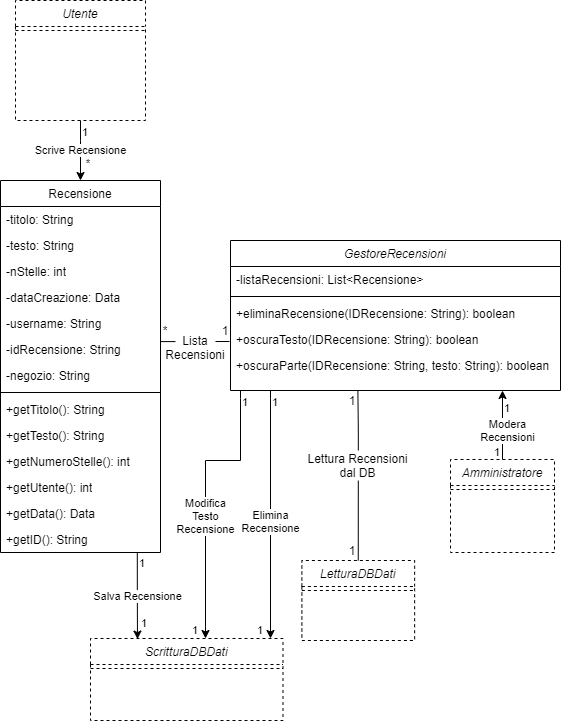

The diagram above was exported from draw.io. Its source (the exported page's mxGraphModel, read from the mxfile embedded in the PNG):
<mxGraphModel dx="905" dy="1499" grid="1" gridSize="10" guides="1" tooltips="1" connect="1" arrows="1" fold="1" page="1" pageScale="1" pageWidth="1169" pageHeight="827" math="0" shadow="0">
  <root>
    <mxCell id="0" />
    <mxCell id="1" parent="0" />
    <mxCell id="IT6hAwfxPftDwJqjJo3U-26" value="Amministratore" style="swimlane;fontStyle=2;align=center;verticalAlign=top;childLayout=stackLayout;horizontal=1;startSize=26;horizontalStack=0;resizeParent=1;resizeLast=0;collapsible=1;marginBottom=0;rounded=0;shadow=0;strokeWidth=1;dashed=1;" vertex="1" parent="1">
      <mxGeometry x="990" y="29" width="104" height="93" as="geometry">
        <mxRectangle x="960" y="120" width="160" height="26" as="alternateBounds" />
      </mxGeometry>
    </mxCell>
    <mxCell id="IT6hAwfxPftDwJqjJo3U-30" value="" style="line;html=1;strokeWidth=1;align=left;verticalAlign=middle;spacingTop=-1;spacingLeft=3;spacingRight=3;rotatable=0;labelPosition=right;points=[];portConstraint=eastwest;dashed=1;" vertex="1" parent="IT6hAwfxPftDwJqjJo3U-26">
      <mxGeometry y="26" width="104" height="8" as="geometry" />
    </mxCell>
    <mxCell id="IT6hAwfxPftDwJqjJo3U-33" value="Recensione" style="swimlane;fontStyle=0;align=center;verticalAlign=top;childLayout=stackLayout;horizontal=1;startSize=26;horizontalStack=0;resizeParent=1;resizeLast=0;collapsible=1;marginBottom=0;rounded=0;shadow=0;strokeWidth=1;" vertex="1" parent="1">
      <mxGeometry x="540" y="-250" width="160" height="372" as="geometry">
        <mxRectangle x="340" y="380" width="170" height="26" as="alternateBounds" />
      </mxGeometry>
    </mxCell>
    <mxCell id="IT6hAwfxPftDwJqjJo3U-34" value="-titolo: String" style="text;align=left;verticalAlign=top;spacingLeft=4;spacingRight=4;overflow=hidden;rotatable=0;points=[[0,0.5],[1,0.5]];portConstraint=eastwest;" vertex="1" parent="IT6hAwfxPftDwJqjJo3U-33">
      <mxGeometry y="26" width="160" height="26" as="geometry" />
    </mxCell>
    <mxCell id="IT6hAwfxPftDwJqjJo3U-35" value="-testo: String" style="text;strokeColor=none;fillColor=none;align=left;verticalAlign=top;spacingLeft=4;spacingRight=4;overflow=hidden;rotatable=0;points=[[0,0.5],[1,0.5]];portConstraint=eastwest;whiteSpace=wrap;html=1;" vertex="1" parent="IT6hAwfxPftDwJqjJo3U-33">
      <mxGeometry y="52" width="160" height="26" as="geometry" />
    </mxCell>
    <mxCell id="IT6hAwfxPftDwJqjJo3U-36" value="-nStelle: int" style="text;strokeColor=none;fillColor=none;align=left;verticalAlign=top;spacingLeft=4;spacingRight=4;overflow=hidden;rotatable=0;points=[[0,0.5],[1,0.5]];portConstraint=eastwest;whiteSpace=wrap;html=1;" vertex="1" parent="IT6hAwfxPftDwJqjJo3U-33">
      <mxGeometry y="78" width="160" height="26" as="geometry" />
    </mxCell>
    <mxCell id="IT6hAwfxPftDwJqjJo3U-37" value="-dataCreazione: Data" style="text;strokeColor=none;fillColor=none;align=left;verticalAlign=top;spacingLeft=4;spacingRight=4;overflow=hidden;rotatable=0;points=[[0,0.5],[1,0.5]];portConstraint=eastwest;whiteSpace=wrap;html=1;" vertex="1" parent="IT6hAwfxPftDwJqjJo3U-33">
      <mxGeometry y="104" width="160" height="26" as="geometry" />
    </mxCell>
    <mxCell id="IT6hAwfxPftDwJqjJo3U-38" value="-username: String" style="text;strokeColor=none;fillColor=none;align=left;verticalAlign=top;spacingLeft=4;spacingRight=4;overflow=hidden;rotatable=0;points=[[0,0.5],[1,0.5]];portConstraint=eastwest;whiteSpace=wrap;html=1;" vertex="1" parent="IT6hAwfxPftDwJqjJo3U-33">
      <mxGeometry y="130" width="160" height="26" as="geometry" />
    </mxCell>
    <mxCell id="IT6hAwfxPftDwJqjJo3U-39" value="-idRecensione: String" style="text;strokeColor=none;fillColor=none;align=left;verticalAlign=top;spacingLeft=4;spacingRight=4;overflow=hidden;rotatable=0;points=[[0,0.5],[1,0.5]];portConstraint=eastwest;whiteSpace=wrap;html=1;" vertex="1" parent="IT6hAwfxPftDwJqjJo3U-33">
      <mxGeometry y="156" width="160" height="26" as="geometry" />
    </mxCell>
    <mxCell id="IT6hAwfxPftDwJqjJo3U-40" value="-negozio: String" style="text;strokeColor=none;fillColor=none;align=left;verticalAlign=top;spacingLeft=4;spacingRight=4;overflow=hidden;rotatable=0;points=[[0,0.5],[1,0.5]];portConstraint=eastwest;whiteSpace=wrap;html=1;" vertex="1" parent="IT6hAwfxPftDwJqjJo3U-33">
      <mxGeometry y="182" width="160" height="26" as="geometry" />
    </mxCell>
    <mxCell id="IT6hAwfxPftDwJqjJo3U-41" value="" style="line;html=1;strokeWidth=1;align=left;verticalAlign=middle;spacingTop=-1;spacingLeft=3;spacingRight=3;rotatable=0;labelPosition=right;points=[];portConstraint=eastwest;" vertex="1" parent="IT6hAwfxPftDwJqjJo3U-33">
      <mxGeometry y="208" width="160" height="8" as="geometry" />
    </mxCell>
    <mxCell id="IT6hAwfxPftDwJqjJo3U-42" value="+getTitolo(): String" style="text;strokeColor=none;fillColor=none;align=left;verticalAlign=top;spacingLeft=4;spacingRight=4;overflow=hidden;rotatable=0;points=[[0,0.5],[1,0.5]];portConstraint=eastwest;whiteSpace=wrap;html=1;" vertex="1" parent="IT6hAwfxPftDwJqjJo3U-33">
      <mxGeometry y="216" width="160" height="26" as="geometry" />
    </mxCell>
    <mxCell id="IT6hAwfxPftDwJqjJo3U-43" value="+getTesto(): String" style="text;strokeColor=none;fillColor=none;align=left;verticalAlign=top;spacingLeft=4;spacingRight=4;overflow=hidden;rotatable=0;points=[[0,0.5],[1,0.5]];portConstraint=eastwest;whiteSpace=wrap;html=1;" vertex="1" parent="IT6hAwfxPftDwJqjJo3U-33">
      <mxGeometry y="242" width="160" height="26" as="geometry" />
    </mxCell>
    <mxCell id="IT6hAwfxPftDwJqjJo3U-44" value="+getNumeroStelle(): int" style="text;strokeColor=none;fillColor=none;align=left;verticalAlign=top;spacingLeft=4;spacingRight=4;overflow=hidden;rotatable=0;points=[[0,0.5],[1,0.5]];portConstraint=eastwest;whiteSpace=wrap;html=1;" vertex="1" parent="IT6hAwfxPftDwJqjJo3U-33">
      <mxGeometry y="268" width="160" height="26" as="geometry" />
    </mxCell>
    <mxCell id="IT6hAwfxPftDwJqjJo3U-45" value="+getUtente(): int" style="text;strokeColor=none;fillColor=none;align=left;verticalAlign=top;spacingLeft=4;spacingRight=4;overflow=hidden;rotatable=0;points=[[0,0.5],[1,0.5]];portConstraint=eastwest;whiteSpace=wrap;html=1;" vertex="1" parent="IT6hAwfxPftDwJqjJo3U-33">
      <mxGeometry y="294" width="160" height="26" as="geometry" />
    </mxCell>
    <mxCell id="IT6hAwfxPftDwJqjJo3U-46" value="+getData(): Data" style="text;strokeColor=none;fillColor=none;align=left;verticalAlign=top;spacingLeft=4;spacingRight=4;overflow=hidden;rotatable=0;points=[[0,0.5],[1,0.5]];portConstraint=eastwest;whiteSpace=wrap;html=1;" vertex="1" parent="IT6hAwfxPftDwJqjJo3U-33">
      <mxGeometry y="320" width="160" height="26" as="geometry" />
    </mxCell>
    <mxCell id="IT6hAwfxPftDwJqjJo3U-47" value="+getID(): String" style="text;strokeColor=none;fillColor=none;align=left;verticalAlign=top;spacingLeft=4;spacingRight=4;overflow=hidden;rotatable=0;points=[[0,0.5],[1,0.5]];portConstraint=eastwest;whiteSpace=wrap;html=1;" vertex="1" parent="IT6hAwfxPftDwJqjJo3U-33">
      <mxGeometry y="346" width="160" height="26" as="geometry" />
    </mxCell>
    <mxCell id="IT6hAwfxPftDwJqjJo3U-48" value="ScritturaDBDati" style="swimlane;fontStyle=2;align=center;verticalAlign=top;childLayout=stackLayout;horizontal=1;startSize=26;horizontalStack=0;resizeParent=1;resizeLast=0;collapsible=1;marginBottom=0;rounded=0;shadow=0;strokeWidth=1;dashed=1;" vertex="1" parent="1">
      <mxGeometry x="630" y="208" width="192.5" height="82" as="geometry">
        <mxRectangle x="960" y="120" width="160" height="26" as="alternateBounds" />
      </mxGeometry>
    </mxCell>
    <mxCell id="IT6hAwfxPftDwJqjJo3U-49" value="" style="line;html=1;strokeWidth=1;align=left;verticalAlign=middle;spacingTop=-1;spacingLeft=3;spacingRight=3;rotatable=0;labelPosition=right;points=[];portConstraint=eastwest;dashed=1;" vertex="1" parent="IT6hAwfxPftDwJqjJo3U-48">
      <mxGeometry y="26" width="192.5" height="8" as="geometry" />
    </mxCell>
    <mxCell id="IT6hAwfxPftDwJqjJo3U-55" value="*" style="edgeLabel;resizable=0;html=1;align=right;verticalAlign=bottom;" connectable="0" vertex="1" parent="1">
      <mxGeometry x="630.0000000000005" y="-259.66666666666697" as="geometry" />
    </mxCell>
    <mxCell id="IT6hAwfxPftDwJqjJo3U-56" value="" style="endArrow=classic;html=1;entryX=0.244;entryY=0.007;entryDx=0;entryDy=0;entryPerimeter=0;exitX=0.855;exitY=1.011;exitDx=0;exitDy=0;exitPerimeter=0;edgeStyle=orthogonalEdgeStyle;rounded=0;" edge="1" parent="1" source="IT6hAwfxPftDwJqjJo3U-47" target="IT6hAwfxPftDwJqjJo3U-48">
      <mxGeometry relative="1" as="geometry">
        <mxPoint x="610.1899999999996" y="385.0000000000002" as="sourcePoint" />
        <mxPoint x="610" y="334.4899999999998" as="targetPoint" />
      </mxGeometry>
    </mxCell>
    <mxCell id="IT6hAwfxPftDwJqjJo3U-57" value="Salva Recensione" style="edgeLabel;resizable=0;html=1;align=center;verticalAlign=middle;" connectable="0" vertex="1" parent="IT6hAwfxPftDwJqjJo3U-56">
      <mxGeometry relative="1" as="geometry" />
    </mxCell>
    <mxCell id="IT6hAwfxPftDwJqjJo3U-58" value="1" style="edgeLabel;resizable=0;html=1;align=left;verticalAlign=bottom;" connectable="0" vertex="1" parent="IT6hAwfxPftDwJqjJo3U-56">
      <mxGeometry x="-1" relative="1" as="geometry">
        <mxPoint y="19" as="offset" />
      </mxGeometry>
    </mxCell>
    <mxCell id="IT6hAwfxPftDwJqjJo3U-59" value="1" style="edgeLabel;resizable=0;html=1;align=right;verticalAlign=bottom;" connectable="0" vertex="1" parent="IT6hAwfxPftDwJqjJo3U-56">
      <mxGeometry x="1" relative="1" as="geometry">
        <mxPoint x="10" y="-8" as="offset" />
      </mxGeometry>
    </mxCell>
    <mxCell id="IT6hAwfxPftDwJqjJo3U-60" value="GestoreRecensioni" style="swimlane;fontStyle=2;align=center;verticalAlign=top;childLayout=stackLayout;horizontal=1;startSize=26;horizontalStack=0;resizeParent=1;resizeLast=0;collapsible=1;marginBottom=0;rounded=0;shadow=0;strokeWidth=1;" vertex="1" parent="1">
      <mxGeometry x="770" y="-190" width="330" height="150" as="geometry">
        <mxRectangle x="860" y="-150" width="160" height="26" as="alternateBounds" />
      </mxGeometry>
    </mxCell>
    <mxCell id="IT6hAwfxPftDwJqjJo3U-61" value="-listaRecensioni: List&lt;Recensione&gt;" style="text;align=left;verticalAlign=top;spacingLeft=4;spacingRight=4;overflow=hidden;rotatable=0;points=[[0,0.5],[1,0.5]];portConstraint=eastwest;" vertex="1" parent="IT6hAwfxPftDwJqjJo3U-60">
      <mxGeometry y="26" width="330" height="26" as="geometry" />
    </mxCell>
    <mxCell id="IT6hAwfxPftDwJqjJo3U-62" value="" style="line;html=1;strokeWidth=1;align=left;verticalAlign=middle;spacingTop=-1;spacingLeft=3;spacingRight=3;rotatable=0;labelPosition=right;points=[];portConstraint=eastwest;" vertex="1" parent="IT6hAwfxPftDwJqjJo3U-60">
      <mxGeometry y="52" width="330" height="8" as="geometry" />
    </mxCell>
    <mxCell id="IT6hAwfxPftDwJqjJo3U-63" value="+eliminaRecensione(IDRecensione: String): boolean" style="text;align=left;verticalAlign=top;spacingLeft=4;spacingRight=4;overflow=hidden;rotatable=0;points=[[0,0.5],[1,0.5]];portConstraint=eastwest;" vertex="1" parent="IT6hAwfxPftDwJqjJo3U-60">
      <mxGeometry y="60" width="330" height="26" as="geometry" />
    </mxCell>
    <mxCell id="IT6hAwfxPftDwJqjJo3U-64" value="+oscuraTesto(IDRecensione: String): boolean" style="text;align=left;verticalAlign=top;spacingLeft=4;spacingRight=4;overflow=hidden;rotatable=0;points=[[0,0.5],[1,0.5]];portConstraint=eastwest;" vertex="1" parent="IT6hAwfxPftDwJqjJo3U-60">
      <mxGeometry y="86" width="330" height="26" as="geometry" />
    </mxCell>
    <mxCell id="IT6hAwfxPftDwJqjJo3U-65" value="+oscuraParte(IDRecensione: String, testo: String): boolean" style="text;align=left;verticalAlign=top;spacingLeft=4;spacingRight=4;overflow=hidden;rotatable=0;points=[[0,0.5],[1,0.5]];portConstraint=eastwest;" vertex="1" parent="IT6hAwfxPftDwJqjJo3U-60">
      <mxGeometry y="112" width="330" height="26" as="geometry" />
    </mxCell>
    <mxCell id="IT6hAwfxPftDwJqjJo3U-66" value="" style="endArrow=none;html=1;exitX=1.003;exitY=0.196;exitDx=0;exitDy=0;exitPerimeter=0;" edge="1" parent="1" source="IT6hAwfxPftDwJqjJo3U-39">
      <mxGeometry width="50" height="50" relative="1" as="geometry">
        <mxPoint x="750" y="620" as="sourcePoint" />
        <mxPoint x="769" y="-89" as="targetPoint" />
      </mxGeometry>
    </mxCell>
    <mxCell id="IT6hAwfxPftDwJqjJo3U-67" value="*" style="text;html=1;strokeColor=none;fillColor=none;align=center;verticalAlign=middle;whiteSpace=wrap;rounded=0;" vertex="1" parent="1">
      <mxGeometry x="700" y="-110" width="10" height="20" as="geometry" />
    </mxCell>
    <mxCell id="IT6hAwfxPftDwJqjJo3U-68" value="1" style="text;html=1;strokeColor=none;fillColor=none;align=center;verticalAlign=middle;whiteSpace=wrap;rounded=0;" vertex="1" parent="1">
      <mxGeometry x="760" y="-110" width="10" height="20" as="geometry" />
    </mxCell>
    <mxCell id="IT6hAwfxPftDwJqjJo3U-69" value="Lista&lt;br&gt;Recensioni" style="text;html=1;strokeColor=none;align=center;verticalAlign=middle;whiteSpace=wrap;rounded=0;fillColor=#ffffff;" vertex="1" parent="1">
      <mxGeometry x="715" y="-93" width="40" height="20" as="geometry" />
    </mxCell>
    <mxCell id="IT6hAwfxPftDwJqjJo3U-70" value="" style="endArrow=classic;html=1;exitX=0.5;exitY=0;exitDx=0;exitDy=0;" edge="1" parent="1" source="IT6hAwfxPftDwJqjJo3U-26">
      <mxGeometry relative="1" as="geometry">
        <mxPoint x="1174.8899999999994" y="-152.68799999999965" as="sourcePoint" />
        <mxPoint x="1042" y="-40" as="targetPoint" />
      </mxGeometry>
    </mxCell>
    <mxCell id="IT6hAwfxPftDwJqjJo3U-71" value="Modera&lt;br&gt;Recensioni" style="edgeLabel;resizable=0;html=1;align=center;verticalAlign=middle;" connectable="0" vertex="1" parent="IT6hAwfxPftDwJqjJo3U-70">
      <mxGeometry relative="1" as="geometry">
        <mxPoint x="5" y="5" as="offset" />
      </mxGeometry>
    </mxCell>
    <mxCell id="IT6hAwfxPftDwJqjJo3U-72" value="1" style="edgeLabel;resizable=0;html=1;align=left;verticalAlign=bottom;" connectable="0" vertex="1" parent="IT6hAwfxPftDwJqjJo3U-70">
      <mxGeometry x="-1" relative="1" as="geometry">
        <mxPoint x="-10" y="1" as="offset" />
      </mxGeometry>
    </mxCell>
    <mxCell id="IT6hAwfxPftDwJqjJo3U-73" value="1" style="edgeLabel;resizable=0;html=1;align=right;verticalAlign=bottom;" connectable="0" vertex="1" parent="IT6hAwfxPftDwJqjJo3U-70">
      <mxGeometry x="1" relative="1" as="geometry">
        <mxPoint x="8" y="26" as="offset" />
      </mxGeometry>
    </mxCell>
    <mxCell id="IT6hAwfxPftDwJqjJo3U-74" value="1" style="text;html=1;strokeColor=none;fillColor=none;align=center;verticalAlign=middle;whiteSpace=wrap;rounded=0;" vertex="1" parent="1">
      <mxGeometry x="887.38" y="-40" width="10" height="20" as="geometry" />
    </mxCell>
    <mxCell id="IT6hAwfxPftDwJqjJo3U-78" value="" style="endArrow=classic;html=1;edgeStyle=orthogonalEdgeStyle;rounded=0;" edge="1" parent="1">
      <mxGeometry relative="1" as="geometry">
        <mxPoint x="780" y="-40" as="sourcePoint" />
        <mxPoint x="745" y="208.00000000000045" as="targetPoint" />
        <Array as="points">
          <mxPoint x="780" y="-32" />
          <mxPoint x="780" y="30" />
          <mxPoint x="745" y="30" />
        </Array>
      </mxGeometry>
    </mxCell>
    <mxCell id="IT6hAwfxPftDwJqjJo3U-79" value="Modifica&lt;br&gt;Testo&lt;br&gt;Recensione" style="edgeLabel;resizable=0;html=1;align=center;verticalAlign=middle;" connectable="0" vertex="1" parent="IT6hAwfxPftDwJqjJo3U-78">
      <mxGeometry relative="1" as="geometry">
        <mxPoint y="19" as="offset" />
      </mxGeometry>
    </mxCell>
    <mxCell id="IT6hAwfxPftDwJqjJo3U-80" value="1" style="edgeLabel;resizable=0;html=1;align=left;verticalAlign=bottom;" connectable="0" vertex="1" parent="IT6hAwfxPftDwJqjJo3U-78">
      <mxGeometry x="-1" relative="1" as="geometry">
        <mxPoint y="20" as="offset" />
      </mxGeometry>
    </mxCell>
    <mxCell id="IT6hAwfxPftDwJqjJo3U-81" value="1" style="edgeLabel;resizable=0;html=1;align=right;verticalAlign=bottom;" connectable="0" vertex="1" parent="IT6hAwfxPftDwJqjJo3U-78">
      <mxGeometry x="1" relative="1" as="geometry">
        <mxPoint x="-7" as="offset" />
      </mxGeometry>
    </mxCell>
    <mxCell id="IT6hAwfxPftDwJqjJo3U-82" value="" style="endArrow=classic;html=1;edgeStyle=orthogonalEdgeStyle;rounded=0;" edge="1" parent="1">
      <mxGeometry relative="1" as="geometry">
        <mxPoint x="810" y="-40" as="sourcePoint" />
        <mxPoint x="810" y="208.00000000000045" as="targetPoint" />
        <Array as="points">
          <mxPoint x="810" y="-32" />
          <mxPoint x="810" y="-32" />
        </Array>
      </mxGeometry>
    </mxCell>
    <mxCell id="IT6hAwfxPftDwJqjJo3U-83" value="Elimina&lt;br&gt;Recensione" style="edgeLabel;resizable=0;html=1;align=center;verticalAlign=middle;" connectable="0" vertex="1" parent="IT6hAwfxPftDwJqjJo3U-82">
      <mxGeometry relative="1" as="geometry">
        <mxPoint y="6" as="offset" />
      </mxGeometry>
    </mxCell>
    <mxCell id="IT6hAwfxPftDwJqjJo3U-84" value="1" style="edgeLabel;resizable=0;html=1;align=left;verticalAlign=bottom;" connectable="0" vertex="1" parent="IT6hAwfxPftDwJqjJo3U-82">
      <mxGeometry x="-1" relative="1" as="geometry">
        <mxPoint y="20" as="offset" />
      </mxGeometry>
    </mxCell>
    <mxCell id="IT6hAwfxPftDwJqjJo3U-85" value="1" style="edgeLabel;resizable=0;html=1;align=right;verticalAlign=bottom;" connectable="0" vertex="1" parent="IT6hAwfxPftDwJqjJo3U-82">
      <mxGeometry x="1" relative="1" as="geometry">
        <mxPoint x="-7" as="offset" />
      </mxGeometry>
    </mxCell>
    <mxCell id="IT6hAwfxPftDwJqjJo3U-86" value="LetturaDBDati" style="swimlane;fontStyle=2;align=center;verticalAlign=top;childLayout=stackLayout;horizontal=1;startSize=26;horizontalStack=0;resizeParent=1;resizeLast=0;collapsible=1;marginBottom=0;rounded=0;shadow=0;strokeWidth=1;dashed=1;" vertex="1" parent="1">
      <mxGeometry x="841.38" y="130" width="112.75" height="80" as="geometry">
        <mxRectangle x="-140" y="400" width="160" height="26" as="alternateBounds" />
      </mxGeometry>
    </mxCell>
    <mxCell id="IT6hAwfxPftDwJqjJo3U-87" value="" style="line;html=1;strokeWidth=1;align=left;verticalAlign=middle;spacingTop=-1;spacingLeft=3;spacingRight=3;rotatable=0;labelPosition=right;points=[];portConstraint=eastwest;dashed=1;" vertex="1" parent="IT6hAwfxPftDwJqjJo3U-86">
      <mxGeometry y="26" width="112.75" height="8" as="geometry" />
    </mxCell>
    <mxCell id="IT6hAwfxPftDwJqjJo3U-93" value="Utente" style="swimlane;fontStyle=2;align=center;verticalAlign=top;childLayout=stackLayout;horizontal=1;startSize=26;horizontalStack=0;resizeParent=1;resizeLast=0;collapsible=1;marginBottom=0;rounded=0;shadow=0;strokeWidth=1;dashed=1;" vertex="1" parent="1">
      <mxGeometry x="555" y="-430" width="130" height="120" as="geometry">
        <mxRectangle x="585" y="-480" width="160" height="26" as="alternateBounds" />
      </mxGeometry>
    </mxCell>
    <mxCell id="IT6hAwfxPftDwJqjJo3U-94" value="" style="line;html=1;strokeWidth=1;align=left;verticalAlign=middle;spacingTop=-1;spacingLeft=3;spacingRight=3;rotatable=0;labelPosition=right;points=[];portConstraint=eastwest;dashed=1;" vertex="1" parent="IT6hAwfxPftDwJqjJo3U-93">
      <mxGeometry y="26" width="130" height="8" as="geometry" />
    </mxCell>
    <mxCell id="IT6hAwfxPftDwJqjJo3U-100" value="" style="endArrow=classic;html=1;edgeStyle=orthogonalEdgeStyle;rounded=0;exitX=0.5;exitY=1;exitDx=0;exitDy=0;" edge="1" parent="1" source="IT6hAwfxPftDwJqjJo3U-93" target="IT6hAwfxPftDwJqjJo3U-33">
      <mxGeometry relative="1" as="geometry">
        <mxPoint x="321" y="-610" as="sourcePoint" />
        <mxPoint x="610" y="-330" as="targetPoint" />
        <Array as="points">
          <mxPoint x="620" y="-290" />
          <mxPoint x="620" y="-290" />
        </Array>
      </mxGeometry>
    </mxCell>
    <mxCell id="IT6hAwfxPftDwJqjJo3U-101" value="Scrive Recensione" style="edgeLabel;resizable=0;html=1;align=center;verticalAlign=middle;" connectable="0" vertex="1" parent="IT6hAwfxPftDwJqjJo3U-100">
      <mxGeometry relative="1" as="geometry" />
    </mxCell>
    <mxCell id="IT6hAwfxPftDwJqjJo3U-102" value="1" style="edgeLabel;resizable=0;html=1;align=left;verticalAlign=bottom;" connectable="0" vertex="1" parent="IT6hAwfxPftDwJqjJo3U-100">
      <mxGeometry x="-1" relative="1" as="geometry">
        <mxPoint y="20" as="offset" />
      </mxGeometry>
    </mxCell>
    <mxCell id="IT6hAwfxPftDwJqjJo3U-103" value="*" style="edgeLabel;resizable=0;html=1;align=right;verticalAlign=bottom;" connectable="0" vertex="1" parent="IT6hAwfxPftDwJqjJo3U-100">
      <mxGeometry x="1" relative="1" as="geometry">
        <mxPoint x="10" y="-9" as="offset" />
      </mxGeometry>
    </mxCell>
    <mxCell id="IT6hAwfxPftDwJqjJo3U-104" value="" style="endArrow=none;html=1;exitX=0.5;exitY=0;exitDx=0;exitDy=0;edgeStyle=orthogonalEdgeStyle;rounded=0;" edge="1" parent="1" source="IT6hAwfxPftDwJqjJo3U-86">
      <mxGeometry width="50" height="50" relative="1" as="geometry">
        <mxPoint x="867.38" y="30" as="sourcePoint" />
        <mxPoint x="897.38" y="-40" as="targetPoint" />
        <Array as="points">
          <mxPoint x="897.38" />
          <mxPoint x="897.38" />
        </Array>
      </mxGeometry>
    </mxCell>
    <mxCell id="IT6hAwfxPftDwJqjJo3U-75" value="Lettura Recensioni dal DB" style="text;html=1;strokeColor=none;align=center;verticalAlign=middle;whiteSpace=wrap;rounded=0;fillColor=#ffffff;" vertex="1" parent="1">
      <mxGeometry x="840" y="20" width="115.5" height="30" as="geometry" />
    </mxCell>
    <mxCell id="IT6hAwfxPftDwJqjJo3U-106" value="1" style="text;html=1;strokeColor=none;fillColor=none;align=center;verticalAlign=middle;whiteSpace=wrap;rounded=0;" vertex="1" parent="1">
      <mxGeometry x="887.38" y="110" width="10" height="20" as="geometry" />
    </mxCell>
  </root>
</mxGraphModel>